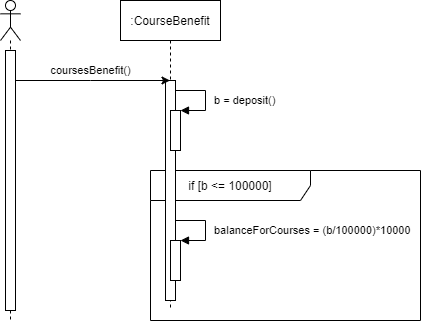

The diagram above was exported from draw.io. Its source (the exported page's mxGraphModel, read from the mxfile embedded in the PNG):
<mxGraphModel dx="1422" dy="705" grid="1" gridSize="10" guides="1" tooltips="1" connect="1" arrows="1" fold="1" page="1" pageScale="1" pageWidth="827" pageHeight="1169" math="0" shadow="0">
  <root>
    <mxCell id="0" />
    <mxCell id="1" parent="0" />
    <mxCell id="CRpUrQLW4OPy21B8L_YI-6" value="if [b &amp;lt;= 100000]" style="shape=umlFrame;whiteSpace=wrap;html=1;width=160;height=30;" vertex="1" parent="1">
      <mxGeometry x="200" y="210" width="270" height="150" as="geometry" />
    </mxCell>
    <mxCell id="CRpUrQLW4OPy21B8L_YI-1" value="" style="shape=umlLifeline;participant=umlActor;perimeter=lifelinePerimeter;whiteSpace=wrap;html=1;container=1;collapsible=0;recursiveResize=0;verticalAlign=top;spacingTop=36;outlineConnect=0;" vertex="1" parent="1">
      <mxGeometry x="50" y="40" width="20" height="320" as="geometry" />
    </mxCell>
    <mxCell id="CRpUrQLW4OPy21B8L_YI-2" value="" style="html=1;points=[];perimeter=orthogonalPerimeter;" vertex="1" parent="CRpUrQLW4OPy21B8L_YI-1">
      <mxGeometry x="5" y="50" width="10" height="260" as="geometry" />
    </mxCell>
    <mxCell id="CRpUrQLW4OPy21B8L_YI-3" value=":CourseBenefit" style="shape=umlLifeline;perimeter=lifelinePerimeter;whiteSpace=wrap;html=1;container=1;collapsible=0;recursiveResize=0;outlineConnect=0;" vertex="1" parent="1">
      <mxGeometry x="170" y="40" width="100" height="310" as="geometry" />
    </mxCell>
    <mxCell id="CRpUrQLW4OPy21B8L_YI-4" value="" style="html=1;points=[];perimeter=orthogonalPerimeter;" vertex="1" parent="CRpUrQLW4OPy21B8L_YI-3">
      <mxGeometry x="45" y="80" width="10" height="220" as="geometry" />
    </mxCell>
    <mxCell id="CRpUrQLW4OPy21B8L_YI-7" value="" style="html=1;points=[];perimeter=orthogonalPerimeter;" vertex="1" parent="CRpUrQLW4OPy21B8L_YI-3">
      <mxGeometry x="50" y="110" width="10" height="40" as="geometry" />
    </mxCell>
    <mxCell id="CRpUrQLW4OPy21B8L_YI-8" value="b = deposit()" style="edgeStyle=orthogonalEdgeStyle;html=1;align=left;spacingLeft=2;endArrow=block;rounded=0;entryX=1;entryY=0;" edge="1" target="CRpUrQLW4OPy21B8L_YI-7" parent="CRpUrQLW4OPy21B8L_YI-3">
      <mxGeometry x="0.2632" y="5" relative="1" as="geometry">
        <mxPoint x="55" y="110" as="sourcePoint" />
        <Array as="points">
          <mxPoint x="55" y="90" />
          <mxPoint x="85" y="90" />
          <mxPoint x="85" y="110" />
          <mxPoint x="60" y="110" />
        </Array>
        <mxPoint as="offset" />
      </mxGeometry>
    </mxCell>
    <mxCell id="CRpUrQLW4OPy21B8L_YI-9" value="" style="html=1;points=[];perimeter=orthogonalPerimeter;" vertex="1" parent="CRpUrQLW4OPy21B8L_YI-3">
      <mxGeometry x="50" y="240" width="10" height="40" as="geometry" />
    </mxCell>
    <mxCell id="CRpUrQLW4OPy21B8L_YI-10" value="balanceForCourses = (b/100000)*10000" style="edgeStyle=orthogonalEdgeStyle;html=1;align=left;spacingLeft=2;endArrow=block;rounded=0;entryX=1;entryY=0;" edge="1" target="CRpUrQLW4OPy21B8L_YI-9" parent="CRpUrQLW4OPy21B8L_YI-3">
      <mxGeometry x="0.2632" y="5" relative="1" as="geometry">
        <mxPoint x="55" y="240" as="sourcePoint" />
        <Array as="points">
          <mxPoint x="55" y="220" />
          <mxPoint x="85" y="220" />
          <mxPoint x="85" y="240" />
          <mxPoint x="60" y="240" />
        </Array>
        <mxPoint as="offset" />
      </mxGeometry>
    </mxCell>
    <mxCell id="CRpUrQLW4OPy21B8L_YI-5" value="coursesBenefit()" style="edgeStyle=orthogonalEdgeStyle;rounded=0;orthogonalLoop=1;jettySize=auto;html=1;" edge="1" parent="1" source="CRpUrQLW4OPy21B8L_YI-2" target="CRpUrQLW4OPy21B8L_YI-3">
      <mxGeometry x="-0.0291" y="10" relative="1" as="geometry">
        <Array as="points">
          <mxPoint x="140" y="120" />
          <mxPoint x="140" y="120" />
        </Array>
        <mxPoint as="offset" />
      </mxGeometry>
    </mxCell>
  </root>
</mxGraphModel>